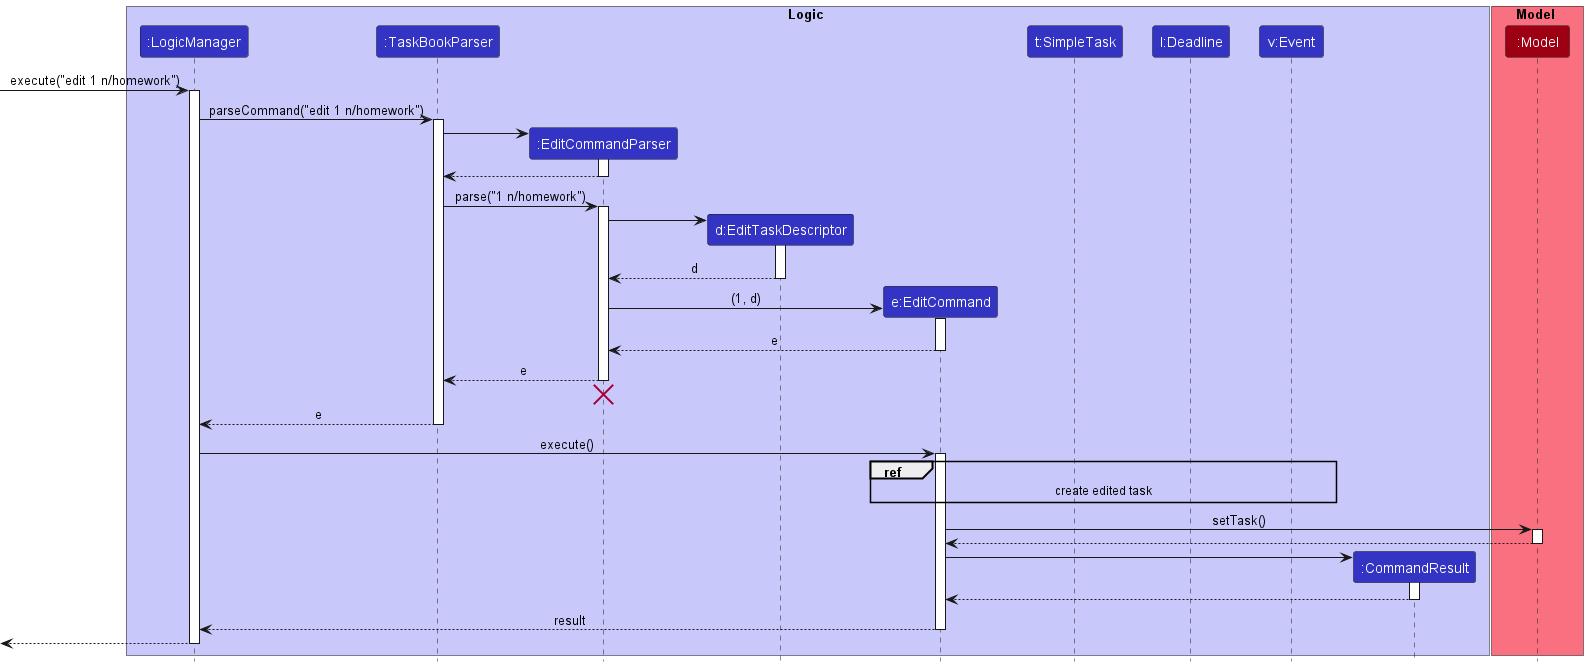

The diagram above was rendered by PlantUML. Its source (embedded in the PNG):
@startuml
!include style.puml

box Logic LOGIC_COLOR_T1
participant ":LogicManager" as LogicManager LOGIC_COLOR
participant ":TaskBookParser" as TaskBookParser LOGIC_COLOR
participant ":EditCommandParser" as EditCommandParser LOGIC_COLOR
participant "d:EditTaskDescriptor" as EditTaskDescriptor LOGIC_COLOR
participant "e:EditCommand" as EditCommand LOGIC_COLOR
participant "t:SimpleTask" as SimpleTask LOGIC_COLOR
participant "l:Deadline" as Deadline LOGIC_COLOR
participant "v:Event" as Event LOGIC_COLOR
participant ":CommandResult" as CommandResult LOGIC_COLOR


end box

box Model MODEL_COLOR_T1
participant ":Model" as Model MODEL_COLOR
end box

[-> LogicManager : execute("edit 1 n/homework")
activate LogicManager

LogicManager -> TaskBookParser : parseCommand("edit 1 n/homework")
activate TaskBookParser

create EditCommandParser
TaskBookParser -> EditCommandParser
activate EditCommandParser

EditCommandParser --> TaskBookParser
deactivate EditCommandParser

TaskBookParser -> EditCommandParser : parse("1 n/homework")
activate EditCommandParser

create EditTaskDescriptor
EditCommandParser -> EditTaskDescriptor
activate EditTaskDescriptor

EditTaskDescriptor --> EditCommandParser : d
deactivate EditTaskDescriptor

create EditCommand
EditCommandParser -> EditCommand : (1, d)
activate EditCommand

EditCommand --> EditCommandParser : e
deactivate EditCommand

EditCommandParser --> TaskBookParser : e
deactivate EditCommandParser
'Hidden arrow to position the destroy marker below the end of the activation bar.
EditCommandParser -[hidden]-> TaskBookParser
destroy EditCommandParser

TaskBookParser --> LogicManager : e
deactivate TaskBookParser

LogicManager -> EditCommand : execute()
activate EditCommand



ref over  EditCommand, SimpleTask, Deadline, Event : create edited task



EditCommand -> Model : setTask()
activate Model

Model --> EditCommand
deactivate Model

create CommandResult
EditCommand -> CommandResult
activate CommandResult

CommandResult --> EditCommand
deactivate CommandResult

EditCommand --> LogicManager : result
deactivate EditCommand

[<--LogicManager
deactivate LogicManager
@enduml